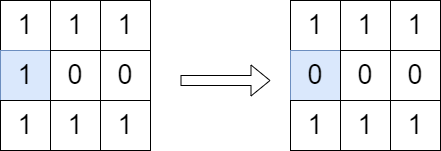

The diagram above was exported from draw.io. Its source (the exported page's mxGraphModel, read from the mxfile embedded in the PNG):
<mxGraphModel dx="1038" dy="579" grid="1" gridSize="10" guides="1" tooltips="1" connect="1" arrows="1" fold="1" page="1" pageScale="1" pageWidth="827" pageHeight="1169" math="0" shadow="0">
  <root>
    <mxCell id="0" />
    <mxCell id="1" parent="0" />
    <mxCell id="ljH2yi5sfm9AVfa5zC2N-10" value="1" style="whiteSpace=wrap;html=1;aspect=fixed;fontSize=27;" parent="1" vertex="1">
      <mxGeometry x="110" y="120" width="50" height="50" as="geometry" />
    </mxCell>
    <mxCell id="ljH2yi5sfm9AVfa5zC2N-13" value="1" style="whiteSpace=wrap;html=1;aspect=fixed;fontSize=27;" parent="1" vertex="1">
      <mxGeometry x="160" y="120" width="50" height="50" as="geometry" />
    </mxCell>
    <mxCell id="ljH2yi5sfm9AVfa5zC2N-15" value="1" style="whiteSpace=wrap;html=1;aspect=fixed;fontSize=27;fillColor=#dae8fc;strokeColor=#6c8ebf;" parent="1" vertex="1">
      <mxGeometry x="110" y="170" width="50" height="50" as="geometry" />
    </mxCell>
    <mxCell id="ljH2yi5sfm9AVfa5zC2N-16" value="0" style="whiteSpace=wrap;html=1;aspect=fixed;fontSize=27;" parent="1" vertex="1">
      <mxGeometry x="160" y="170" width="50" height="50" as="geometry" />
    </mxCell>
    <mxCell id="MmLA_aKn1_0IkTbJZgGu-1" value="1" style="whiteSpace=wrap;html=1;aspect=fixed;fontSize=27;" parent="1" vertex="1">
      <mxGeometry x="210" y="120" width="50" height="50" as="geometry" />
    </mxCell>
    <mxCell id="MmLA_aKn1_0IkTbJZgGu-2" value="0" style="whiteSpace=wrap;html=1;aspect=fixed;fontSize=27;" parent="1" vertex="1">
      <mxGeometry x="210" y="170" width="50" height="50" as="geometry" />
    </mxCell>
    <mxCell id="OQMlB8_FTkgcVol_2wEO-1" value="1" style="whiteSpace=wrap;html=1;aspect=fixed;fontSize=27;" vertex="1" parent="1">
      <mxGeometry x="110" y="220" width="50" height="50" as="geometry" />
    </mxCell>
    <mxCell id="OQMlB8_FTkgcVol_2wEO-2" value="1" style="whiteSpace=wrap;html=1;aspect=fixed;fontSize=27;" vertex="1" parent="1">
      <mxGeometry x="160" y="220" width="50" height="50" as="geometry" />
    </mxCell>
    <mxCell id="OQMlB8_FTkgcVol_2wEO-3" value="1" style="whiteSpace=wrap;html=1;aspect=fixed;fontSize=27;" vertex="1" parent="1">
      <mxGeometry x="210" y="220" width="50" height="50" as="geometry" />
    </mxCell>
    <mxCell id="OQMlB8_FTkgcVol_2wEO-4" value="" style="shape=flexArrow;endArrow=classic;html=1;rounded=0;" edge="1" parent="1">
      <mxGeometry width="50" height="50" relative="1" as="geometry">
        <mxPoint x="290" y="200" as="sourcePoint" />
        <mxPoint x="380" y="200" as="targetPoint" />
      </mxGeometry>
    </mxCell>
    <mxCell id="OQMlB8_FTkgcVol_2wEO-5" value="1" style="whiteSpace=wrap;html=1;aspect=fixed;fontSize=27;" vertex="1" parent="1">
      <mxGeometry x="400" y="120" width="50" height="50" as="geometry" />
    </mxCell>
    <mxCell id="OQMlB8_FTkgcVol_2wEO-6" value="1" style="whiteSpace=wrap;html=1;aspect=fixed;fontSize=27;" vertex="1" parent="1">
      <mxGeometry x="450" y="120" width="50" height="50" as="geometry" />
    </mxCell>
    <mxCell id="OQMlB8_FTkgcVol_2wEO-7" value="0" style="whiteSpace=wrap;html=1;aspect=fixed;fontSize=27;fillColor=#dae8fc;strokeColor=#6c8ebf;" vertex="1" parent="1">
      <mxGeometry x="400" y="170" width="50" height="50" as="geometry" />
    </mxCell>
    <mxCell id="OQMlB8_FTkgcVol_2wEO-8" value="0" style="whiteSpace=wrap;html=1;aspect=fixed;fontSize=27;" vertex="1" parent="1">
      <mxGeometry x="450" y="170" width="50" height="50" as="geometry" />
    </mxCell>
    <mxCell id="OQMlB8_FTkgcVol_2wEO-9" value="1" style="whiteSpace=wrap;html=1;aspect=fixed;fontSize=27;" vertex="1" parent="1">
      <mxGeometry x="500" y="120" width="50" height="50" as="geometry" />
    </mxCell>
    <mxCell id="OQMlB8_FTkgcVol_2wEO-10" value="0" style="whiteSpace=wrap;html=1;aspect=fixed;fontSize=27;" vertex="1" parent="1">
      <mxGeometry x="500" y="170" width="50" height="50" as="geometry" />
    </mxCell>
    <mxCell id="OQMlB8_FTkgcVol_2wEO-11" value="1" style="whiteSpace=wrap;html=1;aspect=fixed;fontSize=27;" vertex="1" parent="1">
      <mxGeometry x="400" y="220" width="50" height="50" as="geometry" />
    </mxCell>
    <mxCell id="OQMlB8_FTkgcVol_2wEO-12" value="1" style="whiteSpace=wrap;html=1;aspect=fixed;fontSize=27;" vertex="1" parent="1">
      <mxGeometry x="450" y="220" width="50" height="50" as="geometry" />
    </mxCell>
    <mxCell id="OQMlB8_FTkgcVol_2wEO-13" value="1" style="whiteSpace=wrap;html=1;aspect=fixed;fontSize=27;" vertex="1" parent="1">
      <mxGeometry x="500" y="220" width="50" height="50" as="geometry" />
    </mxCell>
  </root>
</mxGraphModel>